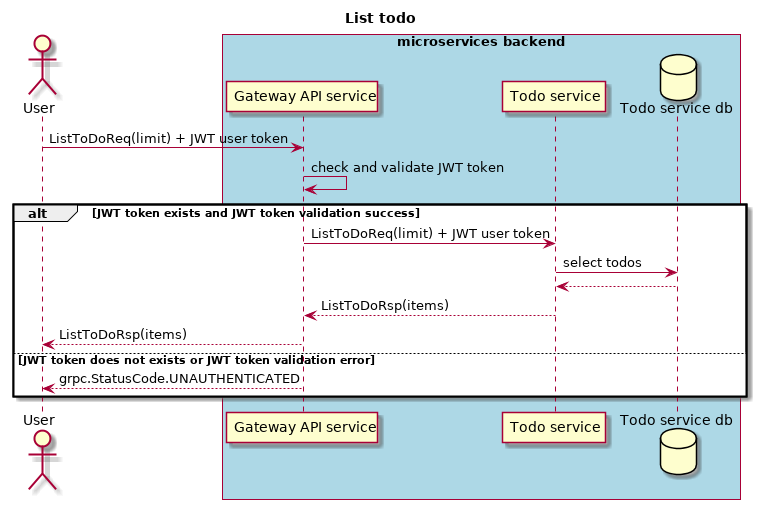

The diagram above was rendered by PlantUML. Its source (embedded in the PNG):
@startuml

title List todo

	actor "User" as user
	box "microservices backend" #LightBlue
		participant "Gateway API service" as gateway_api_service
		participant "Todo service" as todo_service
		database "Todo service db" as todo_service_db
	end box

user -> gateway_api_service: ListToDoReq(limit) + JWT user token
gateway_api_service -> gateway_api_service: check and validate JWT token

alt JWT token exists and JWT token validation success
  gateway_api_service -> todo_service: ListToDoReq(limit) + JWT user token
  todo_service -> todo_service_db: select todos
  todo_service <-- todo_service_db
  gateway_api_service <-- todo_service: ListToDoRsp(items)
  user <-- gateway_api_service: ListToDoRsp(items)
else JWT token does not exists or JWT token validation error
  user <-- gateway_api_service: grpc.StatusCode.UNAUTHENTICATED
end

@enduml